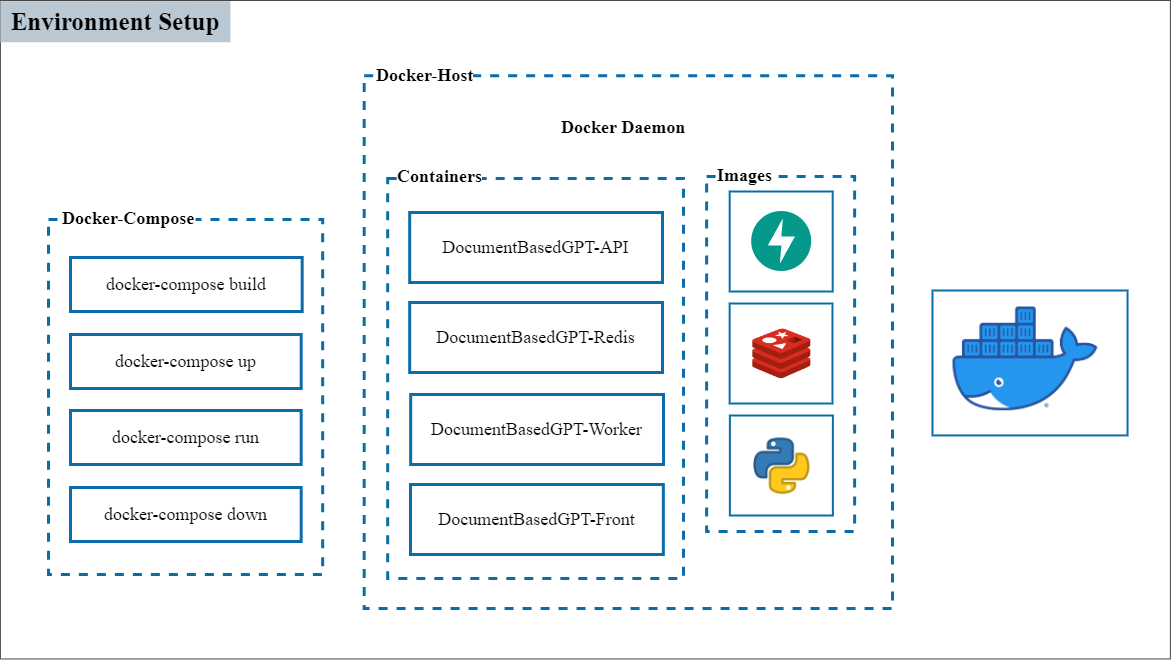

The diagram above was exported from draw.io. Its source (the exported page's mxGraphModel, read from the mxfile embedded in the PNG):
<mxGraphModel dx="2100" dy="1060" grid="1" gridSize="10" guides="1" tooltips="1" connect="1" arrows="1" fold="1" page="1" pageScale="1" pageWidth="1700" pageHeight="1100" math="0" shadow="0">
  <root>
    <mxCell id="0" />
    <mxCell id="1" parent="0" />
    <mxCell id="nI7CIj_tHE1QF09MjeqE-2" value="" style="verticalLabelPosition=bottom;verticalAlign=top;html=1;shape=mxgraph.basic.rect;fillColor2=none;strokeWidth=1;size=20;indent=5;fillColor=default;strokeColor=#474747;" vertex="1" parent="1">
      <mxGeometry x="297.9" y="160.00172413793103" width="1170" height="658.4482758620691" as="geometry" />
    </mxCell>
    <mxCell id="nI7CIj_tHE1QF09MjeqE-154" value="&lt;font face=&quot;Times New Roman&quot; style=&quot;font-size: 25px;&quot;&gt;&lt;b&gt;Environment Setup&lt;/b&gt;&lt;/font&gt;" style="rounded=0;whiteSpace=wrap;html=1;fillColor=#bac8d3;strokeColor=none;" vertex="1" parent="1">
      <mxGeometry x="297.9" y="160.6139344262295" width="230" height="41.114754098360656" as="geometry" />
    </mxCell>
    <mxCell id="nI7CIj_tHE1QF09MjeqE-30" value="" style="html=1;whiteSpace=wrap;rounded=0;fontFamily=Times New Roman;strokeWidth=3;strokeColor=#0a6ca9;dashed=1;" vertex="1" parent="1">
      <mxGeometry x="346" y="379" width="274.18" height="355" as="geometry" />
    </mxCell>
    <mxCell id="nI7CIj_tHE1QF09MjeqE-60" value="&lt;font style=&quot;font-size: 18px;&quot;&gt;docker-compose up&lt;/font&gt;" style="html=1;whiteSpace=wrap;fontFamily=Times New Roman;fontSize=16;perimeterSpacing=0;strokeColor=#0a6ca9;strokeWidth=3;" vertex="1" parent="1">
      <mxGeometry x="368" y="494" width="230.68" height="54" as="geometry" />
    </mxCell>
    <mxCell id="nI7CIj_tHE1QF09MjeqE-70" value="&lt;font size=&quot;1&quot; face=&quot;Times New Roman&quot; style=&quot;&quot;&gt;&lt;b style=&quot;font-size: 18px;&quot;&gt;Docker-Compose&lt;/b&gt;&lt;/font&gt;" style="text;html=1;align=left;verticalAlign=middle;whiteSpace=wrap;rounded=0;fillColor=#FFFFFF;" vertex="1" parent="1">
      <mxGeometry x="358.18" y="363" width="134.82" height="30" as="geometry" />
    </mxCell>
    <mxCell id="nI7CIj_tHE1QF09MjeqE-73" value="&lt;font style=&quot;font-size: 18px;&quot;&gt;docker-compose build&lt;/font&gt;" style="html=1;whiteSpace=wrap;fontFamily=Times New Roman;fontSize=16;perimeterSpacing=0;strokeColor=#0a6ca9;strokeWidth=3;" vertex="1" parent="1">
      <mxGeometry x="368" y="417" width="231.68" height="54" as="geometry" />
    </mxCell>
    <mxCell id="nI7CIj_tHE1QF09MjeqE-74" value="&lt;font style=&quot;font-size: 18px;&quot;&gt;docker-compose run&lt;/font&gt;" style="html=1;whiteSpace=wrap;fontFamily=Times New Roman;fontSize=16;perimeterSpacing=0;strokeColor=#0a6ca9;strokeWidth=3;" vertex="1" parent="1">
      <mxGeometry x="368" y="570" width="230.68" height="54" as="geometry" />
    </mxCell>
    <mxCell id="nI7CIj_tHE1QF09MjeqE-75" value="&lt;font style=&quot;font-size: 18px;&quot;&gt;docker-compose down&lt;/font&gt;" style="html=1;whiteSpace=wrap;fontFamily=Times New Roman;fontSize=16;perimeterSpacing=0;strokeColor=#0a6ca9;strokeWidth=3;" vertex="1" parent="1">
      <mxGeometry x="368" y="647" width="230.68" height="54" as="geometry" />
    </mxCell>
    <mxCell id="nI7CIj_tHE1QF09MjeqE-78" value="" style="group" vertex="1" connectable="0" parent="1">
      <mxGeometry x="661.68" y="218" width="528.32" height="550" as="geometry" />
    </mxCell>
    <mxCell id="nI7CIj_tHE1QF09MjeqE-76" value="" style="html=1;whiteSpace=wrap;rounded=0;fontFamily=Times New Roman;strokeWidth=3;strokeColor=#0a6ca9;dashed=1;" vertex="1" parent="nI7CIj_tHE1QF09MjeqE-78">
      <mxGeometry y="17.25" width="528.32" height="532.75" as="geometry" />
    </mxCell>
    <mxCell id="nI7CIj_tHE1QF09MjeqE-77" value="&lt;font style=&quot;font-size: 18px;&quot;&gt;Docker-Host&lt;/font&gt;" style="text;align=left;fontStyle=1;verticalAlign=middle;spacingLeft=3;spacingRight=3;strokeColor=none;rotatable=0;points=[[0,0.5],[1,0.5]];portConstraint=eastwest;html=1;labelBackgroundColor=default;fontFamily=Times New Roman;fontSize=15;" vertex="1" parent="nI7CIj_tHE1QF09MjeqE-78">
      <mxGeometry x="7" y="-2" width="110" height="37.37" as="geometry" />
    </mxCell>
    <mxCell id="nI7CIj_tHE1QF09MjeqE-113" value="&lt;font style=&quot;font-size: 18px;&quot;&gt;Docker Daemon&lt;/font&gt;" style="text;align=left;fontStyle=1;verticalAlign=middle;spacingLeft=3;spacingRight=3;strokeColor=none;rotatable=0;points=[[0,0.5],[1,0.5]];portConstraint=eastwest;html=1;labelBackgroundColor=default;fontFamily=Times New Roman;fontSize=15;" vertex="1" parent="nI7CIj_tHE1QF09MjeqE-78">
      <mxGeometry x="192.32" y="50" width="151.68" height="37.37" as="geometry" />
    </mxCell>
    <mxCell id="nI7CIj_tHE1QF09MjeqE-42" value="" style="html=1;whiteSpace=wrap;rounded=0;fontFamily=Times New Roman;strokeWidth=3;strokeColor=#0a6ca9;dashed=1;" vertex="1" parent="1">
      <mxGeometry x="685.18" y="338" width="295.82" height="400" as="geometry" />
    </mxCell>
    <mxCell id="nI7CIj_tHE1QF09MjeqE-32" value="" style="html=1;whiteSpace=wrap;fontFamily=Times New Roman;strokeWidth=3;strokeColor=#0a6ca9;dashed=1;" vertex="1" parent="1">
      <mxGeometry x="1004.1800000000001" y="336" width="148" height="355" as="geometry" />
    </mxCell>
    <mxCell id="nI7CIj_tHE1QF09MjeqE-51" value="" style="group" vertex="1" connectable="0" parent="1">
      <mxGeometry x="1027.18" y="386" width="103" height="100" as="geometry" />
    </mxCell>
    <mxCell id="nI7CIj_tHE1QF09MjeqE-52" value="" style="group" vertex="1" connectable="0" parent="nI7CIj_tHE1QF09MjeqE-51">
      <mxGeometry y="-17" width="103" height="100" as="geometry" />
    </mxCell>
    <mxCell id="nI7CIj_tHE1QF09MjeqE-80" value="" style="group" vertex="1" connectable="0" parent="nI7CIj_tHE1QF09MjeqE-52">
      <mxGeometry y="-18" width="103" height="100" as="geometry" />
    </mxCell>
    <mxCell id="nI7CIj_tHE1QF09MjeqE-53" value="&lt;div&gt;&lt;br&gt;&lt;/div&gt;&amp;nbsp;" style="html=1;whiteSpace=wrap;fontFamily=Times New Roman;fontSize=16;strokeColor=#0a6ca9;strokeWidth=2;" vertex="1" parent="nI7CIj_tHE1QF09MjeqE-80">
      <mxGeometry width="103" height="100" as="geometry" />
    </mxCell>
    <mxCell id="nI7CIj_tHE1QF09MjeqE-120" value="" style="shape=image;imageAspect=0;aspect=fixed;verticalLabelPosition=bottom;verticalAlign=top;image=https://cdn.worldvectorlogo.com/logos/fastapi.svg;connectable=1;perimeter=rectanglePerimeter;resizeWidth=1;resizeHeight=1;resizable=1;fixedWidth=1;autosize=0;" vertex="1" parent="nI7CIj_tHE1QF09MjeqE-80">
      <mxGeometry x="22" y="20" width="60" height="60" as="geometry" />
    </mxCell>
    <mxCell id="nI7CIj_tHE1QF09MjeqE-55" value="" style="group" vertex="1" connectable="0" parent="1">
      <mxGeometry x="1007.18" y="463" width="102.82" height="100" as="geometry" />
    </mxCell>
    <mxCell id="nI7CIj_tHE1QF09MjeqE-56" value="" style="group" vertex="1" connectable="0" parent="nI7CIj_tHE1QF09MjeqE-55">
      <mxGeometry width="102.82" height="100" as="geometry" />
    </mxCell>
    <mxCell id="nI7CIj_tHE1QF09MjeqE-57" value="" style="group" vertex="1" connectable="0" parent="nI7CIj_tHE1QF09MjeqE-56">
      <mxGeometry x="19.96504854368932" width="102.82" height="100" as="geometry" />
    </mxCell>
    <mxCell id="nI7CIj_tHE1QF09MjeqE-58" value="&lt;div&gt;&lt;br&gt;&lt;/div&gt;&amp;nbsp;" style="html=1;whiteSpace=wrap;fontFamily=Times New Roman;fontSize=16;strokeColor=#0a6ca9;strokeWidth=2;" vertex="1" parent="nI7CIj_tHE1QF09MjeqE-57">
      <mxGeometry width="102.82" height="100" as="geometry" />
    </mxCell>
    <mxCell id="nI7CIj_tHE1QF09MjeqE-59" value="" style="shape=image;verticalLabelPosition=bottom;labelBackgroundColor=default;verticalAlign=top;aspect=fixed;imageAspect=0;image=data:image/png,(base64 omitted: 6912 chars);fontFamily=Times New Roman;clipPath=inset(21.98% 27.33% 22.95% 26.33%);" vertex="1" parent="nI7CIj_tHE1QF09MjeqE-57">
      <mxGeometry x="19.76539805825238" y="24" width="63.28920388349514" height="51.90912621359223" as="geometry" />
    </mxCell>
    <mxCell id="nI7CIj_tHE1QF09MjeqE-79" value="&lt;font style=&quot;font-size: 18px;&quot;&gt;DocumentBasedGPT-Redis&lt;/font&gt;" style="html=1;whiteSpace=wrap;fontFamily=Times New Roman;fontSize=16;strokeColor=#0a6ca9;strokeWidth=3;" vertex="1" parent="1">
      <mxGeometry x="707.18" y="462" width="252.82" height="70" as="geometry" />
    </mxCell>
    <mxCell id="nI7CIj_tHE1QF09MjeqE-83" value="" style="group" vertex="1" connectable="0" parent="1">
      <mxGeometry x="1007.3800000000001" y="575" width="103" height="100" as="geometry" />
    </mxCell>
    <mxCell id="nI7CIj_tHE1QF09MjeqE-84" value="" style="group" vertex="1" connectable="0" parent="nI7CIj_tHE1QF09MjeqE-83">
      <mxGeometry width="103" height="100" as="geometry" />
    </mxCell>
    <mxCell id="nI7CIj_tHE1QF09MjeqE-85" value="" style="group" vertex="1" connectable="0" parent="nI7CIj_tHE1QF09MjeqE-84">
      <mxGeometry x="20" width="103" height="100" as="geometry" />
    </mxCell>
    <mxCell id="nI7CIj_tHE1QF09MjeqE-86" value="&lt;div&gt;&lt;br&gt;&lt;/div&gt;&amp;nbsp;" style="html=1;whiteSpace=wrap;fontFamily=Times New Roman;fontSize=16;strokeColor=#0a6ca9;strokeWidth=2;" vertex="1" parent="nI7CIj_tHE1QF09MjeqE-85">
      <mxGeometry width="103" height="100" as="geometry" />
    </mxCell>
    <mxCell id="nI7CIj_tHE1QF09MjeqE-122" value="" style="shape=image;imageAspect=0;aspect=fixed;verticalLabelPosition=bottom;verticalAlign=top;image=https://cdn3.iconfinder.com/data/icons/logos-and-brands-adobe/512/267_Python-512.png;" vertex="1" parent="nI7CIj_tHE1QF09MjeqE-85">
      <mxGeometry x="21.8" y="20.5" width="60.5" height="60.5" as="geometry" />
    </mxCell>
    <mxCell id="nI7CIj_tHE1QF09MjeqE-89" value="&lt;font style=&quot;font-size: 18px;&quot;&gt;DocumentBasedGPT-API&lt;/font&gt;" style="html=1;whiteSpace=wrap;fontFamily=Times New Roman;fontSize=16;strokeColor=#0a6ca9;strokeWidth=3;" vertex="1" parent="1">
      <mxGeometry x="707.18" y="372" width="252.82" height="70" as="geometry" />
    </mxCell>
    <mxCell id="nI7CIj_tHE1QF09MjeqE-90" value="&lt;font style=&quot;font-size: 18px;&quot;&gt;DocumentBasedGPT-Worker&lt;/font&gt;" style="html=1;whiteSpace=wrap;fontFamily=Times New Roman;fontSize=16;strokeColor=#0a6ca9;strokeWidth=3;" vertex="1" parent="1">
      <mxGeometry x="708.18" y="554" width="252.82" height="70" as="geometry" />
    </mxCell>
    <mxCell id="nI7CIj_tHE1QF09MjeqE-92" value="&lt;span style=&quot;font-size: 18px;&quot;&gt;Images&lt;/span&gt;" style="text;align=left;fontStyle=1;verticalAlign=middle;spacingLeft=3;spacingRight=3;strokeColor=none;rotatable=0;points=[[0,0.5],[1,0.5]];portConstraint=eastwest;html=1;labelBackgroundColor=default;fontFamily=Times New Roman;fontSize=15;" vertex="1" parent="1">
      <mxGeometry x="1010" y="322" width="80" height="26" as="geometry" />
    </mxCell>
    <mxCell id="nI7CIj_tHE1QF09MjeqE-112" value="&lt;span style=&quot;font-size: 18px;&quot;&gt;Containers&lt;/span&gt;" style="text;align=left;fontStyle=1;verticalAlign=middle;spacingLeft=3;spacingRight=3;strokeColor=none;rotatable=0;points=[[0,0.5],[1,0.5]];portConstraint=eastwest;html=1;labelBackgroundColor=default;fontFamily=Times New Roman;fontSize=15;" vertex="1" parent="1">
      <mxGeometry x="690" y="323" width="100" height="26" as="geometry" />
    </mxCell>
    <mxCell id="nI7CIj_tHE1QF09MjeqE-153" value="&lt;font style=&quot;font-size: 18px;&quot;&gt;DocumentBasedGPT-Front&lt;/font&gt;" style="html=1;whiteSpace=wrap;fontFamily=Times New Roman;fontSize=16;strokeColor=#0a6ca9;strokeWidth=3;" vertex="1" parent="1">
      <mxGeometry x="708" y="644" width="252.82" height="70" as="geometry" />
    </mxCell>
    <mxCell id="nI7CIj_tHE1QF09MjeqE-125" value="&lt;div&gt;&lt;br&gt;&lt;/div&gt;&amp;nbsp;" style="html=1;whiteSpace=wrap;fontFamily=Times New Roman;fontSize=16;strokeColor=#0a6ca9;strokeWidth=2;" vertex="1" parent="1">
      <mxGeometry x="1229.996694214876" y="450.0044373437066" width="195.0413223140496" height="144.91525423728814" as="geometry" />
    </mxCell>
    <mxCell id="nI7CIj_tHE1QF09MjeqE-126" value="" style="shape=image;imageAspect=0;aspect=fixed;verticalLabelPosition=bottom;verticalAlign=top;image=https://docker.awsworkshop.io/images/Moby-logo.png;perimeter=none;" vertex="1" parent="1">
      <mxGeometry x="1250.500826446281" y="466.5054542928591" width="144.70972496951634" height="103.78000270965995" as="geometry" />
    </mxCell>
  </root>
</mxGraphModel>